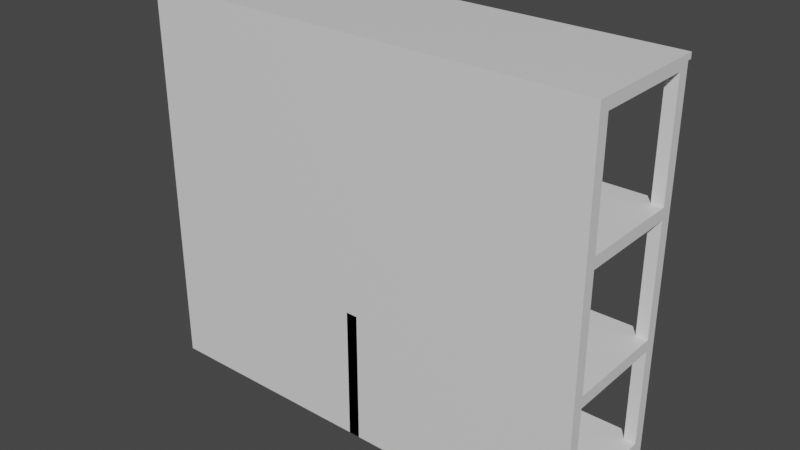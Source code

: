 # Source: Gondola.blend  (saved by Blender 2.91.10; exported with 4.5.12 LTS)
import bpy
from mathutils import Matrix  # noqa: F401  (used for matrix-valued properties, if any)

bpy.ops.wm.read_factory_settings(use_empty=True)
scene = bpy.context.scene
scene.name = 'Scene'

# ---- collections
col_collection = bpy.data.collections.new('Collection'); scene.collection.children.link(col_collection)

# ---- materials (node trees are filled in below, after node groups)
mat_material = bpy.data.materials.new('Material')
mat_material.alpha_threshold = 0.0
mat_material.use_transparent_shadow = False
mat_material.line_color = (0.0, 0.0, 0.0, 1.0)

# ---- material node trees
mat_material.use_nodes = True; mat_material.node_tree.nodes.clear()
_N = mat_material.node_tree.nodes; _L = mat_material.node_tree.links
n0 = _N.new('ShaderNodeOutputMaterial'); n0.name = 'Material Output'; n0.location = (300, 300)
n1 = _N.new('ShaderNodeBsdfPrincipled'); n1.name = 'Principled BSDF'; n1.location = (10, 300)
n1.distribution = 'GGX'
n1.subsurface_method = 'BURLEY'
n1.inputs[2].default_value = 0.4
n1.inputs[3].default_value = 1.45
n1.inputs[27].default_value = (0.0, 0.0, 0.0, 1.0)
n1.inputs[28].default_value = 1.0
_L.new(n1.outputs[0], n0.inputs[0])
n0.is_active_output = True

# ---- world
world_world = bpy.data.worlds.new('World'); scene.world = world_world
world_world.use_nodes = True; world_world.node_tree.nodes.clear()
_N = world_world.node_tree.nodes; _L = world_world.node_tree.links
n0 = _N.new('ShaderNodeOutputWorld'); n0.name = 'World Output'; n0.location = (300, 300)
n1 = _N.new('ShaderNodeBackground'); n1.name = 'Background'; n1.location = (10, 300)
n1.inputs[0].default_value = (0.05088, 0.05088, 0.05088, 1.0)
_L.new(n1.outputs[0], n0.inputs[0])
n0.is_active_output = True
world_world.color = (0.05088, 0.05088, 0.05088)
world_world.use_sun_shadow = False
world_world.sun_shadow_jitter_overblur = 0.0

# ---- meshes
me_cube = bpy.data.meshes.new('Cube')
me_cube.from_pydata([(1.0, 1.0, 1.0), (1.0, 1.0, -1.0), (1.0, -1.0, 1.0), (-1.0, -1.0, -3.017), (-1.0, 1.0, 1.0), (-1.0, 1.0, -1.0), (-1.0, -1.0, 1.0), (-1.0, -1.0, -1.0), (38.0, 1.0, 1.0), (38.0, 1.0, -1.0), (38.0, -1.0, 1.0), (38.0, -1.0, -1.0), (38.0, 1.0, 1.0), (38.0, 1.0, -1.0), (38.0, -1.0, 1.0), (38.0, -1.0, -1.0), (40.0, 1.0, 1.0), (40.0, 1.0, -1.0), (40.0, -1.0, 1.0), (40.0, -1.0, -1.0), (-1.0, -19.0, -1.0), (-1.0, -19.0, 1.0), (1.0, -19.0, 1.0), (-1.0, 1.0, -3.017), (38.0, -19.0, 1.0), (38.0, -19.0, -1.0), (38.0, -19.0, 1.0), (38.0, -19.0, -1.0), (40.0, -19.0, 1.0), (40.0, -19.0, -1.0), (-1.0, -21.0, -1.0), (-1.0, -21.0, 1.0), (1.0, -21.0, 1.0), (1.0, -21.0, -1.0), (38.0, -21.0, 1.0), (38.0, -21.0, -1.0), (38.0, -21.0, 1.0), (38.0, -21.0, -1.0), (40.0, -21.0, 1.0), (40.0, -21.0, -1.0), (38.0, 1.0, 20.0), (38.0, -1.0, 20.0), (40.0, 1.0, 20.0), (40.0, -1.0, 20.0), (38.0, -19.0, 20.0), (40.0, -19.0, 20.0), (38.0, -21.0, 20.0), (40.0, -21.0, 20.0), (38.0, 1.0, 22.0), (38.0, -1.0, 22.0), (40.0, 1.0, 22.0), (40.0, -1.0, 22.0), (38.0, -19.0, 22.0), (40.0, -19.0, 22.0), (38.0, -21.0, 22.0), (40.0, -21.0, 22.0), (38.0, -19.0, 20.0), (40.0, -19.0, 20.0), (38.0, -19.0, 22.0), (40.0, -19.0, 22.0), (38.0, 1.0, 20.0), (38.0, -1.0, 20.0), (38.0, -21.0, 20.0), (38.0, -19.0, 20.0), (38.0, 1.0, 22.0), (38.0, -1.0, 22.0), (38.0, -21.0, 22.0), (38.0, -19.0, 22.0), (38.0, -19.0, 22.0), (38.0, -19.0, 20.0), (38.0, 1.0, 20.0), (38.0, -1.0, 20.0), (38.0, -21.0, 20.0), (38.0, -19.0, 20.0), (38.0, 1.0, 22.0), (38.0, -1.0, 22.0), (38.0, -21.0, 22.0), (38.0, -19.0, 22.0), (38.0, -19.0, 22.0), (38.0, -19.0, 20.0), (-1.49e-08, 1.0, 20.0), (-1.49e-08, -1.0, 20.0), (-1.49e-08, -21.0, 20.0), (-1.49e-08, -19.0, 20.0), (-1.49e-08, 1.0, 22.0), (-1.49e-08, -1.0, 22.0), (-1.49e-08, -21.0, 22.0), (-1.49e-08, -19.0, 22.0), (-1.49e-08, -19.0, 22.0), (-1.49e-08, -19.0, 20.0), (1.0, -19.0, 20.0), (1.0, -21.0, 20.0), (-1.0, -19.0, 20.0), (38.0, -19.0, 20.0), (-1.0, -21.0, 20.0), (38.0, -21.0, 20.0), (38.0, 1.0, 22.0), (38.0, -1.0, 22.0), (40.0, 1.0, 22.0), (40.0, -1.0, 22.0), (38.0, -19.0, 22.0), (40.0, -19.0, 22.0), (38.0, -21.0, 22.0), (40.0, -21.0, 22.0), (38.0, -21.0, 22.0), (38.0, -19.0, 22.0), (-1.49e-08, -21.0, 22.0), (-1.49e-08, -19.0, 22.0), (38.0, 1.0, 41.5), (38.0, -1.0, 41.5), (40.0, 1.0, 41.5), (40.0, -1.0, 41.5), (38.0, -19.0, 41.5), (40.0, -19.0, 41.5), (38.0, -21.0, 41.5), (40.0, -21.0, 41.5), (38.0, -21.0, 41.5), (38.0, -19.0, 41.5), (-1.49e-08, -21.0, 41.5), (-1.49e-08, -19.0, 41.5), (38.0, 1.0, 43.5), (38.0, -1.0, 43.5), (40.0, 1.0, 43.5), (40.0, -1.0, 43.5), (38.0, -19.0, 43.5), (40.0, -19.0, 43.5), (38.0, -21.0, 43.5), (40.0, -21.0, 43.5), (38.0, -21.0, 43.5), (38.0, -19.0, 43.5), (-1.49e-08, -21.0, 43.5), (-1.49e-08, -19.0, 43.5), (38.0, -1.0, 41.5), (40.0, -1.0, 41.5), (-1.49e-08, -1.0, 41.5), (38.0, -1.0, 41.5), (38.0, -1.0, 43.5), (40.0, -1.0, 43.5), (-1.49e-08, -1.0, 43.5), (38.0, -1.0, 43.5), (0.0, 1.0, 41.5), (0.0, -1.0, 41.5), (0.0, 1.0, 43.5), (0.0, -1.0, 43.5), (38.0, 1.0, 63.0), (38.0, -1.0, 63.0), (40.0, 1.0, 63.0), (40.0, -1.0, 63.0), (38.0, -19.0, 63.0), (40.0, -19.0, 63.0), (38.0, -21.0, 63.0), (40.0, -21.0, 63.0), (38.0, -21.0, 63.0), (38.0, -19.0, 63.0), (-1.49e-08, -21.0, 63.0), (-1.49e-08, -19.0, 63.0), (-1.49e-08, -19.0, 43.5), (38.0, -19.0, 43.5), (-1.49e-08, -1.0, 43.5), (38.0, -1.0, 43.5), (38.0, 1.0, 65.0), (38.0, -1.0, 65.0), (40.0, 1.0, 65.0), (40.0, -1.0, 65.0), (38.0, -19.0, 65.0), (40.0, -19.0, 65.0), (38.0, -21.0, 65.0), (40.0, -21.0, 65.0), (38.0, -21.0, 65.0), (38.0, -19.0, 65.0), (-1.49e-08, -21.0, 65.0), (-1.49e-08, -19.0, 65.0), (38.0, -1.0, 63.0), (40.0, -1.0, 63.0), (-1.49e-08, -1.0, 63.0), (38.0, -1.0, 63.0), (38.0, -1.0, 65.0), (40.0, -1.0, 65.0), (-1.49e-08, -1.0, 65.0), (38.0, -1.0, 65.0), (0.0, 1.0, 63.0), (0.0, -1.0, 63.0), (0.0, 1.0, 65.0), (0.0, -1.0, 65.0), (-1.0, 1.0, -1.0), (-1.0, -1.0, -1.0), (1.0, 1.0, -1.0), (-1.0, 1.0, -1.0), (1.0, 1.0, -1.0), (38.0, -1.0, -1.0), (38.0, 1.0, -1.0), (38.0, -1.0, -1.0), (38.0, 1.0, -1.0), (40.0, -1.0, -1.0), (40.0, 1.0, -1.0), (-1.0, -19.0, -1.0), (38.0, -19.0, -1.0), (40.0, -19.0, -1.0), (38.0, -19.0, -1.0), (-1.0, -21.0, -1.0), (1.0, -21.0, -1.0), (38.0, -21.0, -1.0), (40.0, -21.0, -1.0), (38.0, -21.0, -1.0), (1.0, 1.0, -3.017), (1.0, -1.0, -3.017), (1.0, -19.0, -3.017), (38.0, -1.0, -3.017), (38.0, 1.0, -3.017), (38.0, -1.0, -3.017), (38.0, 1.0, -3.017), (40.0, -1.0, -3.017), (40.0, 1.0, -3.017), (-1.0, -19.0, -3.017), (38.0, -19.0, -3.017), (40.0, -19.0, -3.017), (38.0, -19.0, -3.017), (-1.0, -21.0, -3.017), (1.0, -21.0, -3.017), (38.0, -21.0, -3.017), (40.0, -21.0, -3.017), (38.0, -21.0, -3.017), (38.0, 1.0, -1.0), (38.0, 1.0, -3.017), (38.0, 1.0, -1.0), (40.0, 1.0, -1.0), (-1.0, 1.0, -3.017), (1.0, 1.0, -3.017), (38.0, 1.0, -3.017), (40.0, 1.0, -3.017), (1.0, 1.75, -1.0), (-1.0, 1.75, -1.0), (38.0, 1.75, -1.0), (38.0, 1.75, -3.017), (38.0, 1.75, -1.0), (40.0, 1.75, -1.0), (-1.0, 1.75, -3.017), (1.0, 1.75, -3.017), (38.0, 1.75, -3.017), (40.0, 1.75, -3.017), (-1.0, -19.0, -2.009), (-1.0, -1.0, -2.009), (-1.0, 1.0, -2.009), (38.0, 1.0, -2.009), (-1.0, -21.0, -2.009), (38.0, -19.0, -2.009), (38.0, -1.0, -2.009), (38.0, -21.0, -2.009), (1.0, -21.0, -2.009), (-1.0, 1.0, -2.009), (38.0, 1.0, -2.009), (-1.0, 1.75, -2.009), (1.0, 1.75, -2.009), (38.0, 1.75, -2.009), (38.0, -1.0, -2.009), (38.0, 1.0, -2.009), (40.0, -21.0, -2.009), (38.0, -21.0, -2.009), (40.0, -19.0, -2.009), (40.0, -1.0, -2.009), (40.0, 1.0, -2.009), (38.0, -19.0, -2.009), (38.0, 1.0, -2.009), (40.0, 1.0, -2.009), (38.0, 1.75, -2.009), (40.0, 1.75, -2.009), (38.0, 2.365, -2.009), (38.0, 2.365, -3.017), (-1.0, 2.365, -2.009), (-1.0, 2.365, -3.017), (38.0, 2.365, -2.009), (38.0, 2.365, -3.017), (1.0, 2.365, -3.017), (40.0, 2.365, -3.017), (1.0, 2.365, -2.009), (40.0, 2.365, -2.009), (1.0, 1.0, 1.0), (1.0, -1.0, 1.0), (38.0, 1.0, 1.0), (38.0, -1.0, 1.0), (38.0, -1.0, 1.0), (40.0, -1.0, 1.0), (38.0, -19.0, 1.0), (1.0, -19.0, 1.0), (38.0, -19.0, 1.0), (40.0, -19.0, 1.0), (1.0, -1.0, 1.0), (-1.0, -1.0, 1.0), (1.0, -19.0, 1.0), (-1.0, -19.0, 1.0), (1.0, 1.0, 1.0), (1.0, -1.0, 1.0), (38.0, 1.0, 1.0), (38.0, -1.0, 1.0), (38.0, -1.0, 1.0), (40.0, -1.0, 1.0), (38.0, -19.0, 1.0), (1.0, -19.0, 1.0), (38.0, -19.0, 1.0), (40.0, -19.0, 1.0), (1.0, -1.0, 1.0), (-1.0, -1.0, 1.0), (1.0, 1.0, 1.0), (-1.0, 1.0, 1.0), (1.0, -1.0, 1.0), (-1.0, -1.0, 1.0), (1.0, -19.0, 1.0), (-1.0, -19.0, 1.0), (1.0, 1.0, 1.0), (1.0, -1.0, 1.0), (38.0, 1.0, 1.0), (38.0, -1.0, 1.0), (38.0, -1.0, 1.0), (40.0, -1.0, 1.0), (38.0, -19.0, 1.0), (1.0, -19.0, 1.0), (38.0, -19.0, 1.0), (40.0, -19.0, 1.0), (1.0, -1.0, 3.143), (-1.0, -1.0, 3.143), (1.0, 1.0, 3.143), (-1.0, 1.0, 3.143), (1.0, -1.0, 3.143), (-1.0, -1.0, 3.143), (1.0, -19.0, 3.143), (-1.0, -19.0, 3.143), (1.0, 1.0, 3.143), (1.0, -1.0, 3.143), (38.0, 1.0, 3.143), (38.0, -1.0, 3.143), (38.0, -1.0, 3.143), (40.0, -1.0, 3.143), (38.0, -19.0, 3.143), (1.0, -19.0, 3.143), (38.0, -19.0, 3.143), (40.0, -19.0, 3.143), (38.0, 1.0, 64.0), (40.0, 1.0, 64.0), (38.0, -1.0, 64.0), (40.0, -1.0, 64.0), (0.0, 1.0, 64.0), (0.0, -1.0, 64.0), (40.0, 1.0, 63.0), (38.0, 1.0, 63.0), (40.0, 1.0, 64.0), (0.0, 1.0, 63.0), (38.0, 1.0, 64.0), (0.0, 1.0, 64.0), (40.0, 1.735, 65.0), (38.0, 1.735, 65.0), (38.0, 1.735, 64.0), (0.0, 1.735, 64.0), (0.0, 1.735, 65.0), (40.0, 1.735, 64.0)], [], [(4, 6, 301, 303), (19, 18, 28, 29), (7, 6, 4, 5), (30, 20, 195, 199), (14, 26, 284, 280), (5, 4, 0, 1), (11, 9, 13, 15), (1, 0, 8, 9), (35, 33, 200, 201), (0, 2, 277, 276), (16, 12, 40, 42), (10, 11, 15, 14), (8, 10, 14, 12), (9, 8, 12, 13), (17, 16, 18, 19), (13, 12, 16, 17), (17, 19, 193, 194), (5, 1, 186, 184), (15, 13, 192, 191), (9, 11, 189, 190), (24, 22, 90, 93), (7, 5, 184, 185), (285, 281, 295, 299), (11, 10, 24, 25), (6, 7, 20, 21), (24, 10, 279, 282), (14, 15, 27, 26), (25, 35, 201, 196), (33, 32, 31, 30), (32, 33, 35, 34), (36, 37, 39, 38), (21, 20, 30, 31), (26, 27, 37, 36), (25, 24, 34, 35), (29, 28, 38, 39), (33, 30, 199, 200), (21, 31, 94, 92), (12, 14, 41, 40), (46, 47, 55, 54), (47, 45, 53, 55), (38, 28, 45, 47), (26, 36, 46, 44), (28, 26, 44, 45), (36, 38, 47, 46), (14, 18, 43, 41), (18, 16, 42, 43), (77, 87, 107, 105), (54, 55, 103, 102), (42, 40, 48, 50), (43, 42, 50, 51), (41, 56, 69, 61), (45, 44, 52, 53), (51, 49, 58, 59), (56, 58, 68, 69), (56, 57, 59, 58), (43, 51, 59, 57), (41, 43, 57, 56), (40, 41, 61, 60), (64, 60, 70, 74), (69, 68, 78, 79), (63, 62, 72, 73), (54, 52, 67, 66), (58, 49, 65, 68), (46, 54, 66, 62), (49, 48, 64, 65), (44, 46, 62, 63), (52, 44, 63, 67), (48, 40, 60, 64), (75, 74, 84, 85), (74, 70, 80, 84), (79, 78, 88, 89), (65, 64, 74, 75), (68, 65, 75, 78), (67, 63, 73, 77), (66, 67, 77, 76), (61, 69, 79, 71), (60, 61, 71, 70), (62, 66, 76, 72), (83, 82, 86, 87), (80, 81, 85, 84), (85, 81, 89, 88), (78, 75, 85, 88), (77, 73, 83, 87), (51, 50, 98, 99), (71, 79, 89, 81), (70, 71, 81, 80), (72, 76, 86, 82), (73, 72, 82, 83), (93, 90, 91, 95), (90, 92, 94, 91), (32, 34, 95, 91), (22, 21, 92, 90), (31, 32, 91, 94), (34, 24, 93, 95), (101, 100, 112, 113), (103, 101, 113, 115), (96, 97, 109, 108), (49, 51, 99, 97), (87, 86, 106, 107), (52, 54, 102, 100), (86, 76, 104, 106), (76, 77, 105, 104), (50, 48, 96, 98), (48, 49, 97, 96), (55, 53, 101, 103), (53, 52, 100, 101), (115, 113, 125, 127), (109, 121, 143, 141), (125, 113, 133, 137), (106, 104, 116, 118), (99, 98, 110, 111), (104, 105, 117, 116), (102, 103, 115, 114), (97, 99, 111, 109), (107, 106, 118, 119), (100, 102, 114, 112), (98, 96, 108, 110), (105, 107, 119, 117), (120, 121, 145, 144), (129, 131, 155, 153), (122, 120, 144, 146), (112, 124, 136, 132), (118, 116, 128, 130), (111, 110, 122, 123), (116, 117, 129, 128), (114, 115, 127, 126), (109, 111, 123, 121), (119, 118, 130, 131), (112, 114, 126, 124), (110, 108, 120, 122), (135, 134, 138, 139), (133, 132, 136, 137), (119, 131, 138, 134), (139, 138, 158, 159), (117, 119, 134, 135), (124, 125, 137, 136), (129, 117, 135, 139), (113, 112, 132, 133), (140, 141, 143, 142), (120, 108, 140, 142), (121, 120, 142, 143), (108, 109, 141, 140), (148, 164, 176, 172), (337, 336, 350, 353), (148, 150, 166, 164), (127, 125, 149, 151), (125, 124, 148, 149), (130, 128, 152, 154), (123, 122, 146, 147), (128, 129, 153, 152), (126, 127, 151, 150), (121, 123, 147, 145), (131, 130, 154, 155), (124, 126, 150, 148), (156, 157, 159, 158), (129, 139, 159, 157), (138, 131, 156, 158), (131, 129, 157, 156), (160, 161, 163, 162), (165, 164, 166, 167), (168, 169, 171, 170), (161, 160, 182, 183), (151, 149, 165, 167), (164, 165, 177, 176), (154, 152, 168, 170), (339, 337, 162, 163), (152, 153, 169, 168), (150, 151, 167, 166), (338, 339, 163, 161), (155, 154, 170, 171), (175, 174, 178, 179), (173, 172, 176, 177), (153, 155, 174, 175), (155, 171, 178, 174), (149, 148, 172, 173), (171, 169, 179, 178), (165, 149, 173, 177), (169, 153, 175, 179), (340, 341, 183, 182), (338, 161, 183, 341), (146, 144, 343, 342), (144, 145, 181, 180), (260, 259, 211, 212), (259, 258, 215, 211), (255, 192, 222, 262), (244, 240, 213, 217), (254, 255, 210, 209), (240, 241, 3, 213), (241, 242, 23, 3), (243, 208, 228, 250), (256, 257, 221, 220), (20, 7, 185, 195), (27, 15, 191, 198), (29, 39, 202, 197), (1, 9, 190, 186), (37, 27, 198, 203), (13, 17, 194, 192), (19, 29, 197, 193), (11, 25, 196, 189), (39, 37, 203, 202), (23, 204, 205, 3), (205, 204, 208, 207), (209, 210, 212, 211), (3, 205, 206, 213), (216, 215, 220, 221), (213, 206, 218, 217), (205, 207, 214, 206), (209, 211, 215, 216), (206, 214, 219, 218), (258, 256, 220, 215), (246, 245, 214, 207), (208, 204, 227, 228), (257, 261, 216, 221), (261, 254, 209, 216), (245, 247, 219, 214), (248, 244, 217, 218), (243, 246, 207, 208), (247, 248, 218, 219), (250, 228, 238, 253), (229, 223, 233, 239), (188, 224, 234, 230), (204, 23, 226, 227), (192, 194, 225, 222), (186, 190, 224, 188), (242, 184, 187, 249), (184, 186, 188, 187), (260, 212, 229, 263), (212, 210, 223, 229), (253, 238, 271, 270), (239, 233, 267, 273), (251, 252, 274, 268), (222, 225, 235, 232), (263, 229, 239, 265), (187, 188, 230, 231), (227, 226, 236, 237), (249, 187, 231, 251), (262, 222, 232, 264), (228, 227, 237, 238), (226, 249, 251, 236), (230, 234, 253, 252), (231, 230, 252, 251), (23, 242, 249, 226), (224, 250, 253, 234), (201, 200, 248, 247), (190, 189, 246, 243), (200, 199, 244, 248), (196, 201, 247, 245), (189, 196, 245, 246), (190, 243, 250, 224), (185, 184, 242, 241), (195, 185, 241, 240), (199, 195, 240, 244), (223, 262, 264, 233), (225, 263, 265, 235), (232, 235, 265, 264), (194, 260, 263, 225), (198, 191, 254, 261), (203, 198, 261, 257), (197, 202, 256, 258), (202, 203, 257, 256), (191, 192, 255, 254), (210, 255, 262, 223), (193, 197, 258, 259), (194, 193, 259, 260), (268, 274, 272, 269), (274, 270, 271, 272), (266, 275, 273, 267), (237, 236, 269, 272), (236, 251, 268, 269), (264, 265, 275, 266), (252, 253, 270, 274), (233, 264, 266, 267), (265, 239, 273, 275), (238, 237, 272, 271), (276, 277, 291, 290), (6, 21, 289, 287), (280, 284, 298, 294), (10, 8, 278, 279), (26, 28, 285, 284), (8, 0, 276, 278), (22, 24, 282, 283), (18, 14, 280, 281), (28, 18, 281, 285), (2, 22, 283, 277), (288, 286, 304, 306), (298, 299, 317, 316), (287, 289, 307, 305), (297, 296, 314, 315), (21, 22, 288, 289), (22, 2, 286, 288), (279, 278, 292, 293), (277, 283, 297, 291), (282, 279, 293, 296), (278, 276, 290, 292), (281, 280, 294, 295), (283, 282, 296, 297), (2, 6, 287, 286), (284, 285, 299, 298), (307, 306, 324, 325), (313, 312, 330, 331), (304, 305, 323, 322), (310, 308, 326, 328), (314, 311, 329, 332), (294, 298, 316, 312), (290, 291, 309, 308), (0, 4, 303, 302), (299, 295, 313, 317), (293, 292, 310, 311), (291, 297, 315, 309), (296, 293, 311, 314), (292, 290, 308, 310), (286, 287, 305, 304), (6, 2, 300, 301), (295, 294, 312, 313), (289, 288, 306, 307), (2, 0, 302, 300), (320, 321, 319, 318), (322, 323, 325, 324), (331, 330, 334, 335), (326, 327, 329, 328), (329, 327, 333, 332), (315, 314, 332, 333), (305, 307, 325, 323), (316, 317, 335, 334), (306, 304, 322, 324), (301, 300, 318, 319), (312, 316, 334, 330), (308, 309, 327, 326), (300, 302, 320, 318), (317, 313, 331, 335), (311, 310, 328, 329), (303, 301, 319, 321), (309, 315, 333, 327), (302, 303, 321, 320), (336, 340, 351, 350), (145, 338, 341, 181), (180, 181, 341, 340), (145, 147, 339, 338), (147, 146, 337, 339), (340, 336, 346, 347), (346, 343, 345, 347), (342, 343, 346, 344), (337, 146, 342, 344), (180, 340, 347, 345), (336, 337, 344, 346), (144, 180, 345, 343), (353, 350, 349, 348), (349, 350, 351, 352), (182, 160, 349, 352), (340, 182, 352, 351), (160, 162, 348, 349), (162, 337, 353, 348)])
_uv = me_cube.uv_layers.new(name='UVMap')
_uv.uv.foreach_set('vector', [0.625, 0.25, 0.625, 0.0, 0.625, 0.0, 0.625, 0.25, 0.375, 0.75, 0.625, 0.75, 0.625, 0.75, 0.375, 0.75, 0.375, 0.0, 0.625, 0.0, 0.625, 0.25, 0.375, 0.25, 0.375, 0.0, 0.375, 0.0, 0.375, 0.0, 0.375, 0.0, 0.625, 0.75, 0.625, 0.75, 0.625, 0.75, 0.625, 0.75, 0.375, 0.25, 0.625, 0.25, 0.625, 0.5, 0.375, 0.5, 0.375, 0.75, 0.375, 0.5, 0.375, 0.5, 0.375, 0.75, 0.375, 0.5, 0.625, 0.5, 0.625, 0.5, 0.375, 0.5, 0.375, 0.75, 0.375, 0.75, 0.375, 0.75, 0.375, 0.75, 0.625, 0.5, 0.625, 0.75, 0.625, 0.75, 0.625, 0.5, 0.625, 0.5, 0.625, 0.5, 0.625, 0.5, 0.625, 0.5, 0.625, 0.75, 0.375, 0.75, 0.375, 0.75, 0.625, 0.75, 0.625, 0.5, 0.625, 0.75, 0.625, 0.75, 0.625, 0.5, 0.375, 0.5, 0.625, 0.5, 0.625, 0.5, 0.375, 0.5, 0.375, 0.5, 0.625, 0.5, 0.625, 0.75, 0.375, 0.75, 0.375, 0.5, 0.625, 0.5, 0.625, 0.5, 0.375, 0.5, 0.375, 0.5, 0.375, 0.75, 0.375, 0.75, 0.375, 0.5, 0.375, 0.25, 0.375, 0.5, 0.375, 0.5, 0.375, 0.25, 0.375, 0.75, 0.375, 0.5, 0.375, 0.5, 0.375, 0.75, 0.375, 0.5, 0.375, 0.75, 0.375, 0.75, 0.375, 0.5, 0.625, 0.75, 0.625, 0.75, 0.625, 0.75, 0.625, 0.75, 0.375, 0.0, 0.375, 0.25, 0.375, 0.25, 0.375, 0.0, 0.625, 0.75, 0.625, 0.75, 0.625, 0.75, 0.625, 0.75, 0.375, 0.75, 0.625, 0.75, 0.625, 0.75, 0.375, 0.75, 0.625, 0.0, 0.375, 0.0, 0.375, 0.0, 0.625, 0.0, 0.625, 0.75, 0.625, 0.75, 0.625, 0.75, 0.625, 0.75, 0.625, 0.75, 0.375, 0.75, 0.375, 0.75, 0.625, 0.75, 0.375, 0.75, 0.375, 0.75, 0.375, 0.75, 0.375, 0.75, 0.375, 0.75, 0.625, 0.75, 0.625, 1.0, 0.375, 1.0, 0.625, 0.75, 0.375, 0.75, 0.375, 0.75, 0.625, 0.75, 0.625, 0.75, 0.375, 0.75, 0.375, 0.75, 0.625, 0.75, 0.625, 0.0, 0.375, 0.0, 0.375, 0.0, 0.625, 0.0, 0.625, 0.75, 0.375, 0.75, 0.375, 0.75, 0.625, 0.75, 0.375, 0.75, 0.625, 0.75, 0.625, 0.75, 0.375, 0.75, 0.375, 0.75, 0.625, 0.75, 0.625, 0.75, 0.375, 0.75, 0.375, 0.75, 0.375, 1.0, 0.375, 1.0, 0.375, 0.75, 0.625, 0.0, 0.625, 0.0, 0.625, 0.0, 0.625, 0.0, 0.625, 0.5, 0.625, 0.75, 0.625, 0.75, 0.625, 0.5, 0.625, 0.75, 0.625, 0.75, 0.625, 0.75, 0.625, 0.75, 0.625, 0.75, 0.625, 0.75, 0.625, 0.75, 0.625, 0.75, 0.625, 0.75, 0.625, 0.75, 0.625, 0.75, 0.625, 0.75, 0.625, 0.75, 0.625, 0.75, 0.625, 0.75, 0.625, 0.75, 0.625, 0.75, 0.625, 0.75, 0.625, 0.75, 0.625, 0.75, 0.625, 0.75, 0.625, 0.75, 0.625, 0.75, 0.625, 0.75, 0.625, 0.75, 0.625, 0.75, 0.625, 0.75, 0.625, 0.75, 0.625, 0.75, 0.625, 0.5, 0.625, 0.5, 0.625, 0.75, 0.625, 0.75, 0.625, 0.75, 0.625, 0.75, 0.625, 0.75, 0.625, 0.75, 0.625, 0.75, 0.625, 0.75, 0.625, 0.75, 0.625, 0.5, 0.625, 0.5, 0.625, 0.5, 0.625, 0.5, 0.625, 0.75, 0.625, 0.5, 0.625, 0.5, 0.625, 0.75, 0.625, 0.75, 0.625, 0.75, 0.625, 0.75, 0.625, 0.75, 0.625, 0.75, 0.625, 0.75, 0.625, 0.75, 0.625, 0.75, 0.625, 0.75, 0.625, 0.75, 0.625, 0.75, 0.625, 0.75, 0.625, 0.75, 0.625, 0.75, 0.625, 0.75, 0.625, 0.75, 0.625, 0.75, 0.625, 0.75, 0.625, 0.75, 0.625, 0.75, 0.625, 0.75, 0.625, 0.75, 0.625, 0.75, 0.625, 0.75, 0.625, 0.75, 0.625, 0.75, 0.625, 0.75, 0.625, 0.75, 0.625, 0.5, 0.625, 0.75, 0.625, 0.75, 0.625, 0.5, 0.625, 0.5, 0.625, 0.5, 0.625, 0.5, 0.625, 0.5, 0.625, 0.75, 0.625, 0.75, 0.625, 0.75, 0.625, 0.75, 0.625, 0.75, 0.625, 0.75, 0.625, 0.75, 0.625, 0.75, 0.625, 0.75, 0.625, 0.75, 0.625, 0.75, 0.625, 0.75, 0.625, 0.75, 0.625, 0.75, 0.625, 0.75, 0.625, 0.75, 0.625, 0.75, 0.625, 0.75, 0.625, 0.75, 0.625, 0.75, 0.625, 0.75, 0.625, 0.5, 0.625, 0.5, 0.625, 0.75, 0.625, 0.75, 0.625, 0.75, 0.625, 0.75, 0.625, 0.75, 0.625, 0.75, 0.625, 0.75, 0.625, 0.75, 0.625, 0.75, 0.625, 0.5, 0.625, 0.5, 0.625, 0.5, 0.625, 0.5, 0.625, 0.75, 0.625, 0.5, 0.625, 0.5, 0.625, 0.75, 0.625, 0.5, 0.625, 0.5, 0.625, 0.5, 0.625, 0.5, 0.625, 0.75, 0.625, 0.75, 0.625, 0.75, 0.625, 0.75, 0.625, 0.75, 0.625, 0.5, 0.625, 0.5, 0.625, 0.75, 0.625, 0.75, 0.625, 0.75, 0.625, 0.75, 0.625, 0.75, 0.625, 0.75, 0.625, 0.75, 0.625, 0.75, 0.625, 0.75, 0.625, 0.75, 0.625, 0.75, 0.625, 0.75, 0.625, 0.75, 0.625, 0.75, 0.625, 0.75, 0.625, 0.75, 0.625, 0.75, 0.625, 0.5, 0.625, 0.75, 0.625, 0.75, 0.625, 0.5, 0.625, 0.75, 0.625, 0.75, 0.625, 0.75, 0.625, 0.75, 0.625, 0.75, 0.625, 0.75, 0.625, 0.75, 0.625, 0.75, 0.625, 0.5, 0.625, 0.75, 0.625, 0.75, 0.625, 0.5, 0.625, 0.75, 0.625, 0.75, 0.625, 0.75, 0.625, 0.75, 0.625, 0.75, 0.625, 0.75, 0.625, 0.75, 0.625, 0.75, 0.625, 0.75, 0.625, 0.75, 0.625, 0.75, 0.625, 0.75, 0.625, 0.75, 0.625, 0.5, 0.625, 0.5, 0.625, 0.75, 0.625, 0.75, 0.625, 0.75, 0.625, 0.75, 0.625, 0.75, 0.625, 0.5, 0.625, 0.75, 0.625, 0.75, 0.625, 0.5, 0.625, 0.75, 0.625, 0.75, 0.625, 0.75, 0.625, 0.75, 0.625, 0.75, 0.625, 0.75, 0.625, 0.75, 0.625, 0.75, 0.625, 0.75, 0.625, 0.75, 0.625, 0.75, 0.625, 0.75, 0.625, 0.75, 0.875, 0.75, 0.875, 0.75, 0.625, 0.75, 0.625, 0.75, 0.625, 0.75, 0.625, 0.75, 0.625, 0.75, 0.625, 0.75, 0.875, 0.75, 0.875, 0.75, 0.625, 0.75, 0.625, 1.0, 0.625, 0.75, 0.625, 0.75, 0.625, 1.0, 0.625, 0.75, 0.625, 0.75, 0.625, 0.75, 0.625, 0.75, 0.625, 0.75, 0.625, 0.75, 0.625, 0.75, 0.625, 0.75, 0.625, 0.75, 0.625, 0.75, 0.625, 0.75, 0.625, 0.75, 0.625, 0.5, 0.625, 0.75, 0.625, 0.75, 0.625, 0.5, 0.625, 0.75, 0.625, 0.75, 0.625, 0.75, 0.625, 0.75, 0.625, 0.75, 0.625, 0.75, 0.625, 0.75, 0.625, 0.75, 0.625, 0.75, 0.625, 0.75, 0.625, 0.75, 0.625, 0.75, 0.625, 0.75, 0.625, 0.75, 0.625, 0.75, 0.625, 0.75, 0.625, 0.75, 0.625, 0.75, 0.625, 0.75, 0.625, 0.75, 0.625, 0.5, 0.625, 0.5, 0.625, 0.5, 0.625, 0.5, 0.625, 0.5, 0.625, 0.75, 0.625, 0.75, 0.625, 0.5, 0.625, 0.75, 0.625, 0.75, 0.625, 0.75, 0.625, 0.75, 0.625, 0.75, 0.625, 0.75, 0.625, 0.75, 0.625, 0.75, 0.625, 0.75, 0.625, 0.75, 0.625, 0.75, 0.625, 0.75, 0.625, 0.75, 0.625, 0.75, 0.625, 0.75, 0.625, 0.75, 0.625, 0.75, 0.625, 0.75, 0.625, 0.75, 0.625, 0.75, 0.625, 0.75, 0.625, 0.75, 0.625, 0.75, 0.625, 0.75, 0.625, 0.75, 0.625, 0.5, 0.625, 0.5, 0.625, 0.75, 0.625, 0.75, 0.625, 0.75, 0.625, 0.75, 0.625, 0.75, 0.625, 0.75, 0.625, 0.75, 0.625, 0.75, 0.625, 0.75, 0.625, 0.75, 0.625, 0.75, 0.625, 0.75, 0.625, 0.75, 0.625, 0.75, 0.625, 0.75, 0.625, 0.75, 0.625, 0.75, 0.625, 0.75, 0.625, 0.75, 0.625, 0.75, 0.625, 0.75, 0.625, 0.5, 0.625, 0.5, 0.625, 0.5, 0.625, 0.5, 0.625, 0.75, 0.625, 0.75, 0.625, 0.75, 0.625, 0.75, 0.625, 0.5, 0.625, 0.75, 0.625, 0.75, 0.625, 0.5, 0.625, 0.75, 0.625, 0.75, 0.625, 0.75, 0.625, 0.75, 0.625, 0.5, 0.625, 0.5, 0.625, 0.5, 0.625, 0.5, 0.625, 0.75, 0.625, 0.75, 0.625, 0.75, 0.625, 0.75, 0.625, 0.75, 0.625, 0.75, 0.625, 0.75, 0.625, 0.75, 0.625, 0.75, 0.625, 0.5, 0.625, 0.5, 0.625, 0.75, 0.625, 0.75, 0.625, 0.75, 0.625, 0.75, 0.625, 0.75, 0.625, 0.75, 0.625, 0.75, 0.625, 0.75, 0.625, 0.75, 0.625, 0.75, 0.625, 0.75, 0.625, 0.75, 0.625, 0.75, 0.625, 0.75, 0.625, 0.75, 0.625, 0.75, 0.625, 0.75, 0.625, 0.75, 0.625, 0.75, 0.625, 0.75, 0.625, 0.75, 0.625, 0.5, 0.625, 0.5, 0.625, 0.5, 0.625, 0.5, 0.625, 0.75, 0.625, 0.75, 0.625, 0.75, 0.625, 0.75, 0.625, 0.75, 0.625, 0.75, 0.625, 0.75, 0.625, 0.75, 0.625, 0.75, 0.625, 0.75, 0.625, 0.75, 0.625, 0.75, 0.625, 0.75, 0.625, 0.75, 0.625, 0.75, 0.625, 0.75, 0.625, 0.75, 0.625, 0.75, 0.625, 0.75, 0.625, 0.75, 0.625, 0.75, 0.625, 0.75, 0.625, 0.75, 0.625, 0.75, 0.625, 0.75, 0.625, 0.75, 0.625, 0.75, 0.625, 0.75, 0.625, 0.75, 0.625, 0.75, 0.625, 0.75, 0.625, 0.75, 0.625, 0.5, 0.625, 0.75, 0.625, 0.75, 0.625, 0.5, 0.625, 0.5, 0.625, 0.5, 0.625, 0.5, 0.625, 0.5, 0.625, 0.75, 0.625, 0.5, 0.625, 0.5, 0.625, 0.75, 0.625, 0.5, 0.625, 0.75, 0.625, 0.75, 0.625, 0.5, 0.625, 0.75, 0.625, 0.75, 0.625, 0.75, 0.625, 0.75, 0.625, 0.5, 0.625, 0.5, 0.625, 0.5, 0.625, 0.5, 0.625, 0.75, 0.625, 0.75, 0.625, 0.75, 0.625, 0.75, 0.625, 0.75, 0.625, 0.75, 0.625, 0.75, 0.625, 0.75, 0.625, 0.75, 0.625, 0.75, 0.625, 0.75, 0.625, 0.75, 0.625, 0.75, 0.625, 0.75, 0.625, 0.75, 0.625, 0.75, 0.625, 0.75, 0.625, 0.5, 0.625, 0.5, 0.625, 0.75, 0.625, 0.75, 0.625, 0.75, 0.625, 0.75, 0.625, 0.75, 0.625, 0.75, 0.625, 0.75, 0.625, 0.75, 0.625, 0.75, 0.625, 0.75, 0.625, 0.75, 0.625, 0.75, 0.625, 0.75, 0.625, 0.75, 0.625, 0.75, 0.625, 0.75, 0.625, 0.75, 0.625, 0.75, 0.625, 0.75, 0.625, 0.75, 0.625, 0.75, 0.625, 0.75, 0.625, 0.75, 0.625, 0.75, 0.625, 0.75, 0.625, 0.75, 0.625, 0.75, 0.625, 0.75, 0.625, 0.75, 0.625, 0.75, 0.625, 0.75, 0.625, 0.75, 0.625, 0.75, 0.625, 0.75, 0.625, 0.75, 0.625, 0.75, 0.625, 0.75, 0.625, 0.5, 0.625, 0.75, 0.625, 0.75, 0.625, 0.5, 0.625, 0.75, 0.625, 0.75, 0.625, 0.75, 0.625, 0.75, 0.625, 0.75, 0.625, 0.75, 0.625, 0.75, 0.625, 0.75, 0.625, 0.75, 0.625, 0.5, 0.625, 0.5, 0.625, 0.75, 0.625, 0.75, 0.625, 0.75, 0.625, 0.75, 0.625, 0.75, 0.625, 0.75, 0.625, 0.75, 0.625, 0.75, 0.625, 0.75, 0.625, 0.75, 0.625, 0.75, 0.625, 0.75, 0.625, 0.75, 0.625, 0.75, 0.625, 0.5, 0.625, 0.5, 0.625, 0.75, 0.625, 0.75, 0.625, 0.75, 0.625, 0.75, 0.625, 0.75, 0.625, 0.75, 0.625, 0.75, 0.625, 0.75, 0.625, 0.75, 0.625, 0.75, 0.625, 0.75, 0.625, 0.75, 0.625, 0.75, 0.625, 0.75, 0.625, 0.75, 0.625, 0.75, 0.625, 0.75, 0.625, 0.75, 0.625, 0.75, 0.625, 0.75, 0.625, 0.75, 0.625, 0.75, 0.625, 0.75, 0.625, 0.75, 0.625, 0.75, 0.625, 0.75, 0.625, 0.75, 0.625, 0.75, 0.625, 0.75, 0.625, 0.75, 0.625, 0.75, 0.625, 0.75, 0.625, 0.75, 0.625, 0.75, 0.625, 0.75, 0.625, 0.75, 0.625, 0.75, 0.625, 0.75, 0.625, 0.75, 0.625, 0.75, 0.625, 0.75, 0.625, 0.75, 0.625, 0.75, 0.625, 0.75, 0.625, 0.75, 0.625, 0.75, 0.625, 0.75, 0.625, 0.75, 0.625, 0.75, 0.625, 0.5, 0.625, 0.75, 0.625, 0.75, 0.625, 0.5, 0.625, 0.75, 0.625, 0.75, 0.625, 0.75, 0.625, 0.75, 0.625, 0.5, 0.625, 0.5, 0.625, 0.5, 0.625, 0.5, 0.625, 0.5, 0.625, 0.75, 0.625, 0.75, 0.625, 0.5, 0.375, 0.5, 0.375, 0.75, 0.375, 0.75, 0.375, 0.5, 0.375, 0.75, 0.375, 0.75, 0.375, 0.75, 0.375, 0.75, 0.375, 0.5, 0.375, 0.5, 0.375, 0.5, 0.375, 0.5, 0.375, 0.0, 0.375, 0.0, 0.375, 0.0, 0.375, 0.0, 0.375, 0.75, 0.375, 0.5, 0.375, 0.5, 0.375, 0.75, 0.375, 0.0, 0.375, 0.0, 0.375, 0.0, 0.375, 0.0, 0.375, 0.0, 0.375, 0.25, 0.375, 0.25, 0.375, 0.0, 0.375, 0.5, 0.375, 0.5, 0.375, 0.5, 0.375, 0.5, 0.375, 0.75, 0.375, 0.75, 0.375, 0.75, 0.375, 0.75, 0.375, 0.0, 0.375, 0.0, 0.375, 0.0, 0.375, 0.0, 0.375, 0.75, 0.375, 0.75, 0.375, 0.75, 0.375, 0.75, 0.375, 0.75, 0.375, 0.75, 0.375, 0.75, 0.375, 0.75, 0.375, 0.5, 0.375, 0.5, 0.375, 0.5, 0.375, 0.5, 0.375, 0.75, 0.375, 0.75, 0.375, 0.75, 0.375, 0.75, 0.375, 0.5, 0.375, 0.5, 0.375, 0.5, 0.375, 0.5, 0.375, 0.75, 0.375, 0.75, 0.375, 0.75, 0.375, 0.75, 0.375, 0.75, 0.375, 0.75, 0.375, 0.75, 0.375, 0.75, 0.375, 0.75, 0.375, 0.75, 0.375, 0.75, 0.375, 0.75, 0.125, 0.5, 0.375, 0.5, 0.375, 0.75, 0.125, 0.75, 0.375, 0.75, 0.375, 0.5, 0.375, 0.5, 0.375, 0.75, 0.375, 0.75, 0.375, 0.5, 0.375, 0.5, 0.375, 0.75, 0.125, 0.75, 0.375, 0.75, 0.375, 0.75, 0.125, 0.75, 0.375, 0.75, 0.375, 0.75, 0.375, 0.75, 0.375, 0.75, 0.125, 0.75, 0.375, 0.75, 0.375, 0.75, 0.125, 0.75, 0.375, 0.75, 0.375, 0.75, 0.375, 0.75, 0.375, 0.75, 0.375, 0.75, 0.375, 0.75, 0.375, 0.75, 0.375, 0.75, 0.375, 0.75, 0.375, 0.75, 0.375, 0.75, 0.375, 0.75, 0.375, 0.75, 0.375, 0.75, 0.375, 0.75, 0.375, 0.75, 0.375, 0.75, 0.375, 0.75, 0.375, 0.75, 0.375, 0.75, 0.375, 0.5, 0.375, 0.5, 0.375, 0.5, 0.375, 0.5, 0.375, 0.75, 0.375, 0.75, 0.375, 0.75, 0.375, 0.75, 0.375, 0.75, 0.375, 0.75, 0.375, 0.75, 0.375, 0.75, 0.375, 0.75, 0.375, 0.75, 0.375, 0.75, 0.375, 0.75, 0.375, 0.75, 0.375, 1.0, 0.375, 1.0, 0.375, 0.75, 0.375, 0.5, 0.375, 0.75, 0.375, 0.75, 0.375, 0.5, 0.375, 0.75, 0.375, 0.75, 0.375, 0.75, 0.375, 0.75, 0.375, 0.5, 0.375, 0.5, 0.375, 0.5, 0.375, 0.5, 0.375, 0.5, 0.375, 0.5, 0.375, 0.5, 0.375, 0.5, 0.375, 0.5, 0.375, 0.5, 0.375, 0.5, 0.375, 0.5, 0.375, 0.5, 0.125, 0.5, 0.125, 0.5, 0.375, 0.5, 0.375, 0.5, 0.375, 0.5, 0.375, 0.5, 0.375, 0.5, 0.375, 0.5, 0.375, 0.5, 0.375, 0.5, 0.375, 0.5, 0.375, 0.25, 0.375, 0.25, 0.375, 0.25, 0.375, 0.25, 0.375, 0.25, 0.375, 0.5, 0.375, 0.5, 0.375, 0.25, 0.375, 0.5, 0.375, 0.5, 0.375, 0.5, 0.375, 0.5, 0.375, 0.5, 0.375, 0.5, 0.375, 0.5, 0.375, 0.5, 0.375, 0.5, 0.375, 0.5, 0.375, 0.5, 0.375, 0.5, 0.375, 0.5, 0.375, 0.5, 0.375, 0.5, 0.375, 0.5, 0.375, 0.25, 0.375, 0.5, 0.375, 0.5, 0.375, 0.25, 0.375, 0.5, 0.375, 0.5, 0.375, 0.5, 0.375, 0.5, 0.375, 0.5, 0.375, 0.5, 0.375, 0.5, 0.375, 0.5, 0.375, 0.25, 0.375, 0.5, 0.375, 0.5, 0.375, 0.25, 0.375, 0.5, 0.125, 0.5, 0.125, 0.5, 0.375, 0.5, 0.375, 0.25, 0.375, 0.25, 0.375, 0.25, 0.375, 0.25, 0.375, 0.5, 0.375, 0.5, 0.375, 0.5, 0.375, 0.5, 0.375, 0.5, 0.375, 0.5, 0.375, 0.5, 0.375, 0.5, 0.375, 0.25, 0.375, 0.25, 0.375, 0.25, 0.375, 0.25, 0.375, 0.5, 0.375, 0.5, 0.375, 0.5, 0.375, 0.5, 0.375, 0.25, 0.375, 0.5, 0.375, 0.5, 0.375, 0.25, 0.375, 0.25, 0.375, 0.25, 0.375, 0.25, 0.375, 0.25, 0.375, 0.5, 0.375, 0.5, 0.375, 0.5, 0.375, 0.5, 0.375, 0.75, 0.375, 0.75, 0.375, 0.75, 0.375, 0.75, 0.375, 0.5, 0.375, 0.75, 0.375, 0.75, 0.375, 0.5, 0.375, 0.75, 0.375, 1.0, 0.375, 1.0, 0.375, 0.75, 0.375, 0.75, 0.375, 0.75, 0.375, 0.75, 0.375, 0.75, 0.375, 0.75, 0.375, 0.75, 0.375, 0.75, 0.375, 0.75, 0.375, 0.5, 0.375, 0.5, 0.375, 0.5, 0.375, 0.5, 0.375, 0.0, 0.375, 0.25, 0.375, 0.25, 0.375, 0.0, 0.375, 0.0, 0.375, 0.0, 0.375, 0.0, 0.375, 0.0, 0.375, 0.0, 0.375, 0.0, 0.375, 0.0, 0.375, 0.0, 0.375, 0.5, 0.375, 0.5, 0.375, 0.5, 0.375, 0.5, 0.375, 0.5, 0.375, 0.5, 0.375, 0.5, 0.375, 0.5, 0.375, 0.5, 0.375, 0.5, 0.375, 0.5, 0.375, 0.5, 0.375, 0.5, 0.375, 0.5, 0.375, 0.5, 0.375, 0.5, 0.375, 0.75, 0.375, 0.75, 0.375, 0.75, 0.375, 0.75, 0.375, 0.75, 0.375, 0.75, 0.375, 0.75, 0.375, 0.75, 0.375, 0.75, 0.375, 0.75, 0.375, 0.75, 0.375, 0.75, 0.375, 0.75, 0.375, 0.75, 0.375, 0.75, 0.375, 0.75, 0.375, 0.75, 0.375, 0.5, 0.375, 0.5, 0.375, 0.75, 0.375, 0.5, 0.375, 0.5, 0.375, 0.5, 0.375, 0.5, 0.375, 0.75, 0.375, 0.75, 0.375, 0.75, 0.375, 0.75, 0.375, 0.5, 0.375, 0.75, 0.375, 0.75, 0.375, 0.5, 0.375, 0.25, 0.375, 0.5, 0.375, 0.5, 0.375, 0.25, 0.375, 0.5, 0.375, 0.5, 0.375, 0.5, 0.375, 0.5, 0.375, 0.5, 0.375, 0.5, 0.375, 0.5, 0.375, 0.5, 0.375, 0.5, 0.125, 0.5, 0.125, 0.5, 0.375, 0.5, 0.375, 0.25, 0.375, 0.25, 0.375, 0.25, 0.375, 0.25, 0.375, 0.5, 0.375, 0.5, 0.375, 0.5, 0.375, 0.5, 0.375, 0.5, 0.375, 0.5, 0.375, 0.5, 0.375, 0.5, 0.375, 0.5, 0.375, 0.5, 0.375, 0.5, 0.375, 0.5, 0.375, 0.5, 0.375, 0.5, 0.375, 0.5, 0.375, 0.5, 0.375, 0.5, 0.375, 0.5, 0.375, 0.5, 0.375, 0.5, 0.625, 0.5, 0.625, 0.75, 0.625, 0.75, 0.625, 0.5, 0.625, 0.0, 0.625, 0.0, 0.625, 0.0, 0.625, 0.0, 0.625, 0.75, 0.625, 0.75, 0.625, 0.75, 0.625, 0.75, 0.625, 0.75, 0.625, 0.5, 0.625, 0.5, 0.625, 0.75, 0.625, 0.75, 0.625, 0.75, 0.625, 0.75, 0.625, 0.75, 0.625, 0.5, 0.625, 0.5, 0.625, 0.5, 0.625, 0.5, 0.625, 0.75, 0.625, 0.75, 0.625, 0.75, 0.625, 0.75, 0.625, 0.75, 0.625, 0.75, 0.625, 0.75, 0.625, 0.75, 0.625, 0.75, 0.625, 0.75, 0.625, 0.75, 0.625, 0.75, 0.625, 0.75, 0.625, 0.75, 0.625, 0.75, 0.625, 0.75, 0.625, 0.75, 0.625, 0.75, 0.625, 0.75, 0.625, 0.75, 0.625, 0.75, 0.625, 0.75, 0.625, 0.75, 0.625, 0.75, 0.625, 0.0, 0.625, 0.0, 0.625, 0.0, 0.625, 0.0, 0.625, 0.75, 0.625, 0.75, 0.625, 0.75, 0.625, 0.75, 0.875, 0.75, 0.625, 0.75, 0.625, 0.75, 0.875, 0.75, 0.625, 0.75, 0.625, 0.75, 0.625, 0.75, 0.625, 0.75, 0.625, 0.75, 0.625, 0.5, 0.625, 0.5, 0.625, 0.75, 0.625, 0.75, 0.625, 0.75, 0.625, 0.75, 0.625, 0.75, 0.625, 0.75, 0.625, 0.75, 0.625, 0.75, 0.625, 0.75, 0.625, 0.5, 0.625, 0.5, 0.625, 0.5, 0.625, 0.5, 0.625, 0.75, 0.625, 0.75, 0.625, 0.75, 0.625, 0.75, 0.625, 0.75, 0.625, 0.75, 0.625, 0.75, 0.625, 0.75, 0.625, 0.75, 0.875, 0.75, 0.875, 0.75, 0.625, 0.75, 0.625, 0.75, 0.625, 0.75, 0.625, 0.75, 0.625, 0.75, 0.875, 0.75, 0.625, 0.75, 0.625, 0.75, 0.875, 0.75, 0.625, 0.75, 0.625, 0.75, 0.625, 0.75, 0.625, 0.75, 0.625, 0.75, 0.875, 0.75, 0.875, 0.75, 0.625, 0.75, 0.625, 0.5, 0.625, 0.5, 0.625, 0.5, 0.625, 0.5, 0.625, 0.75, 0.625, 0.75, 0.625, 0.75, 0.625, 0.75, 0.625, 0.75, 0.625, 0.75, 0.625, 0.75, 0.625, 0.75, 0.625, 0.5, 0.625, 0.75, 0.625, 0.75, 0.625, 0.5, 0.625, 0.5, 0.625, 0.25, 0.625, 0.25, 0.625, 0.5, 0.625, 0.75, 0.625, 0.75, 0.625, 0.75, 0.625, 0.75, 0.625, 0.75, 0.625, 0.5, 0.625, 0.5, 0.625, 0.75, 0.625, 0.75, 0.625, 0.75, 0.625, 0.75, 0.625, 0.75, 0.625, 0.75, 0.625, 0.75, 0.625, 0.75, 0.625, 0.75, 0.625, 0.5, 0.625, 0.5, 0.625, 0.5, 0.625, 0.5, 0.625, 0.75, 0.875, 0.75, 0.875, 0.75, 0.625, 0.75, 0.875, 0.75, 0.625, 0.75, 0.625, 0.75, 0.875, 0.75, 0.625, 0.75, 0.625, 0.75, 0.625, 0.75, 0.625, 0.75, 0.875, 0.75, 0.625, 0.75, 0.625, 0.75, 0.875, 0.75, 0.625, 0.75, 0.625, 0.5, 0.625, 0.5, 0.625, 0.75, 0.625, 0.5, 0.875, 0.5, 0.875, 0.75, 0.625, 0.75, 0.625, 0.75, 0.875, 0.75, 0.875, 0.75, 0.625, 0.75, 0.625, 0.75, 0.625, 0.75, 0.625, 0.75, 0.625, 0.75, 0.625, 0.5, 0.625, 0.75, 0.625, 0.75, 0.625, 0.5, 0.625, 0.75, 0.625, 0.75, 0.625, 0.75, 0.625, 0.75, 0.625, 0.75, 0.625, 0.75, 0.625, 0.75, 0.625, 0.75, 0.625, 0.0, 0.625, 0.0, 0.625, 0.0, 0.625, 0.0, 0.625, 0.75, 0.625, 0.75, 0.625, 0.75, 0.625, 0.75, 0.625, 0.75, 0.625, 0.75, 0.625, 0.75, 0.625, 0.75, 0.875, 0.75, 0.625, 0.75, 0.625, 0.75, 0.875, 0.75, 0.625, 0.75, 0.625, 0.75, 0.625, 0.75, 0.625, 0.75, 0.625, 0.5, 0.625, 0.75, 0.625, 0.75, 0.625, 0.5, 0.625, 0.75, 0.625, 0.5, 0.625, 0.5, 0.625, 0.75, 0.625, 0.75, 0.625, 0.75, 0.625, 0.75, 0.625, 0.75, 0.625, 0.75, 0.625, 0.5, 0.625, 0.5, 0.625, 0.75, 0.625, 0.25, 0.625, 0.0, 0.625, 0.0, 0.625, 0.25, 0.625, 0.75, 0.625, 0.75, 0.625, 0.75, 0.625, 0.75, 0.625, 0.5, 0.625, 0.25, 0.625, 0.25, 0.625, 0.5, 0.625, 0.5, 0.625, 0.5, 0.625, 0.5, 0.625, 0.5, 0.625, 0.75, 0.625, 0.75, 0.625, 0.75, 0.625, 0.75, 0.625, 0.5, 0.625, 0.75, 0.625, 0.75, 0.625, 0.5, 0.625, 0.75, 0.625, 0.75, 0.625, 0.75, 0.625, 0.75, 0.625, 0.75, 0.625, 0.5, 0.625, 0.5, 0.625, 0.75, 0.625, 0.5, 0.625, 0.5, 0.625, 0.5, 0.625, 0.5, 0.625, 0.5, 0.625, 0.5, 0.625, 0.5, 0.625, 0.5, 0.625, 0.5, 0.625, 0.5, 0.625, 0.5, 0.625, 0.5, 0.625, 0.5, 0.625, 0.5, 0.625, 0.5, 0.625, 0.5, 0.625, 0.5, 0.625, 0.5, 0.625, 0.5, 0.625, 0.5, 0.625, 0.5, 0.625, 0.5, 0.625, 0.5, 0.625, 0.5, 0.625, 0.5, 0.625, 0.5, 0.625, 0.5, 0.625, 0.5, 0.625, 0.5, 0.625, 0.5, 0.625, 0.5, 0.625, 0.5, 0.625, 0.5, 0.625, 0.5, 0.625, 0.5, 0.625, 0.5, 0.625, 0.5, 0.625, 0.5, 0.625, 0.5, 0.625, 0.5, 0.625, 0.5, 0.625, 0.5, 0.625, 0.5, 0.625, 0.5, 0.625, 0.5, 0.625, 0.5, 0.625, 0.5, 0.625, 0.5, 0.625, 0.5, 0.625, 0.5, 0.625, 0.5, 0.625, 0.5])
me_cube.materials.append(mat_material)
me_cube.use_remesh_preserve_volume = False
me_cube.use_remesh_preserve_attributes = False
me_cube.use_mirror_vertex_groups = False
me_cube.update()

# ---- objects
ob_shelf = bpy.data.objects.new('Shelf', me_cube)

# ---- transforms, parenting, visibility, modifiers, constraints
ob_shelf.location = (0.0, 0.0, 0.0)
ob_shelf.scale = (0.1, 0.1, 0.1)
ob_shelf.lock_rotations_4d = False
ob_shelf.empty_display_type = 'ARROWS'
ob_shelf.lineart.crease_threshold = 0.0
_m = ob_shelf.modifiers.new('Mirror', 'MIRROR')
_m = ob_shelf.modifiers.new('Decimate', 'DECIMATE')

# ---- collection membership
col_collection.objects.link(ob_shelf)

# ---- scene / render settings (as saved in the file)
scene.frame_start = 1; scene.frame_end = 250; scene.frame_set(1)
scene.render.engine = 'BLENDER_EEVEE_NEXT'
scene.cycles.use_denoising = False
scene.cycles.samples = 128
scene.cycles.sampling_pattern = 'TABULATED_SOBOL'
scene.cycles.use_adaptive_sampling = False
scene.cycles.use_light_tree = False
scene.view_settings.view_transform = 'Filmic'
bpy.context.view_layer.update()

# ---- added for rendering (the .blend has no active camera and no usable light): camera, sun
cam_auto = bpy.data.cameras.new('AutoCamera')
cam_auto.lens = 50.0
cam_auto.sensor_width = 36.0
cam_auto.clip_end = 1000.0
ob_auto_camera = bpy.data.objects.new('AutoCamera', cam_auto)
scene.collection.objects.link(ob_auto_camera)
ob_auto_camera.location = (9.95305, -12.8754, 11.0616)
ob_auto_camera.rotation_euler = (1.09748, -7.21219e-08, 0.694738)
scene.camera = ob_auto_camera
light_auto_sun = bpy.data.lights.new('AutoSun', 'SUN')
light_auto_sun.energy = 3.0
light_auto_sun.angle = 0.0523599
ob_auto_sun = bpy.data.objects.new('AutoSun', light_auto_sun)
scene.collection.objects.link(ob_auto_sun)
ob_auto_sun.rotation_euler = (0.872665, 0.174533, 0.523599)
bpy.context.view_layer.update()
